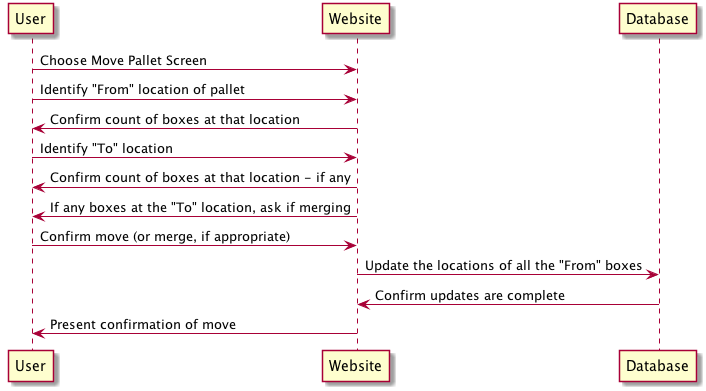

The diagram above was rendered by PlantUML. Its source (embedded in the PNG):
@startuml
User -> Website: Choose Move Pallet Screen
User -> Website: Identify "From" location of pallet
Website -> User: Confirm count of boxes at that location 
User -> Website: Identify "To" location 
Website -> User: Confirm count of boxes at that location - if any
Website -> User: If any boxes at the "To" location, ask if merging
User -> Website: Confirm move (or merge, if appropriate)
Website -> Database: Update the locations of all the "From" boxes
Database -> Website: Confirm updates are complete
Website -> User: Present confirmation of move
@enduml